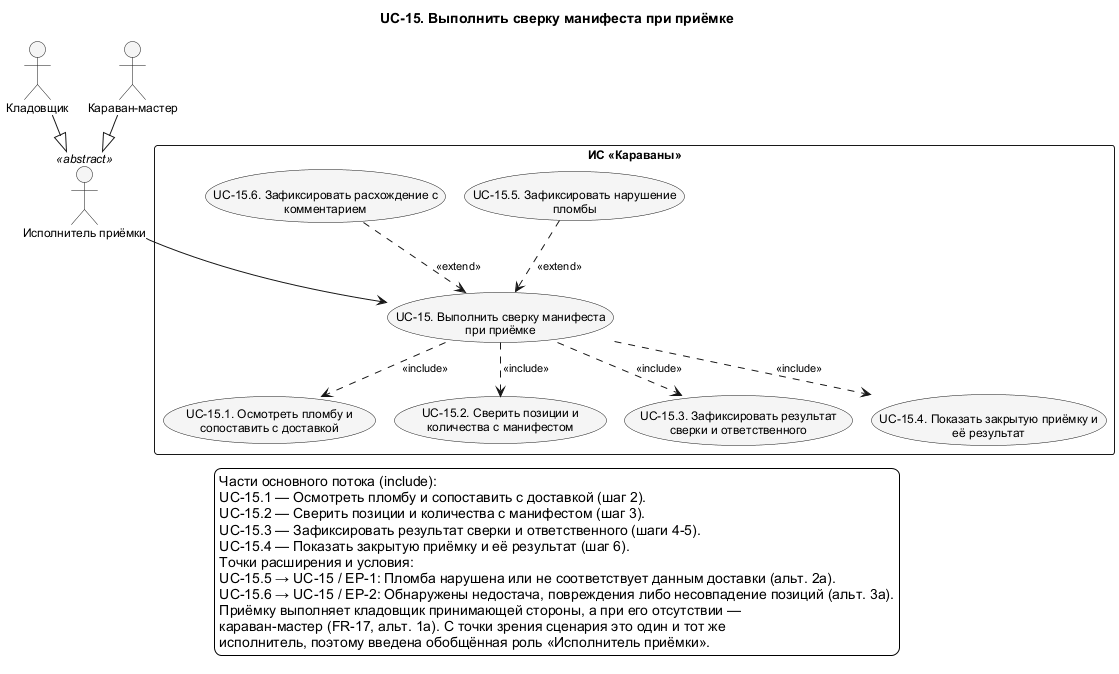

The diagram above was rendered by PlantUML. Its source (embedded in the PNG):
@startuml UC_15_Detail
!pragma layout smetana
skinparam shadowing false
skinparam defaultFontName Arial
skinparam defaultFontSize 12
skinparam backgroundColor white
skinparam nodesep 75
skinparam ranksep 100
skinparam ArrowFontSize 11
skinparam usecaseBackgroundColor #F5F5F5
skinparam activityBackgroundColor #F5F5F5
top to bottom direction
title UC-15. Выполнить сверку манифеста при приёмке

actor "Кладовщик" as Storekeeper
actor "Караван-мастер" as CaravanMaster
actor "Исполнитель приёмки" as Receiver <<abstract>>
rectangle "ИС «Караваны»" as SystemBoundary {
  usecase "UC-15. Выполнить сверку манифеста\nпри приёмке" as UC15
  usecase "UC-15.1. Осмотреть пломбу и\nсопоставить с доставкой" as UC15_1
  usecase "UC-15.2. Сверить позиции и\nколичества с манифестом" as UC15_2
  usecase "UC-15.3. Зафиксировать результат\nсверки и ответственного" as UC15_3
  usecase "UC-15.4. Показать закрытую приёмку и\nеё результат" as UC15_4
  usecase "UC-15.5. Зафиксировать нарушение\nпломбы" as UC15_5
  usecase "UC-15.6. Зафиксировать расхождение с\nкомментарием" as UC15_6
}
' edge:R184
UC15 ..> UC15_1 : <<include>>
' edge:R185
UC15 ..> UC15_2 : <<include>>
' edge:R186
UC15 ..> UC15_3 : <<include>>
' edge:R187
UC15 ..> UC15_4 : <<include>>
' edge:R188
UC15_5 ..> UC15 : <<extend>>
' edge:R189
UC15_6 ..> UC15 : <<extend>>
' edge:R190
Receiver --> UC15
' edge:R191
Storekeeper --|> Receiver
' edge:R192
CaravanMaster --|> Receiver
legend bottom
  Части основного потока (include):
  UC-15.1 — Осмотреть пломбу и сопоставить с доставкой (шаг 2).
  UC-15.2 — Сверить позиции и количества с манифестом (шаг 3).
  UC-15.3 — Зафиксировать результат сверки и ответственного (шаги 4-5).
  UC-15.4 — Показать закрытую приёмку и её результат (шаг 6).
  Точки расширения и условия:
  UC-15.5 → UC-15 / EP-1: Пломба нарушена или не соответствует данным доставки (альт. 2а).
  UC-15.6 → UC-15 / EP-2: Обнаружены недостача, повреждения либо несовпадение позиций (альт. 3а).
  Приёмку выполняет кладовщик принимающей стороны, а при его отсутствии —
  караван-мастер (FR-17, альт. 1а). С точки зрения сценария это один и тот же
  исполнитель, поэтому введена обобщённая роль «Исполнитель приёмки».
endlegend
@enduml